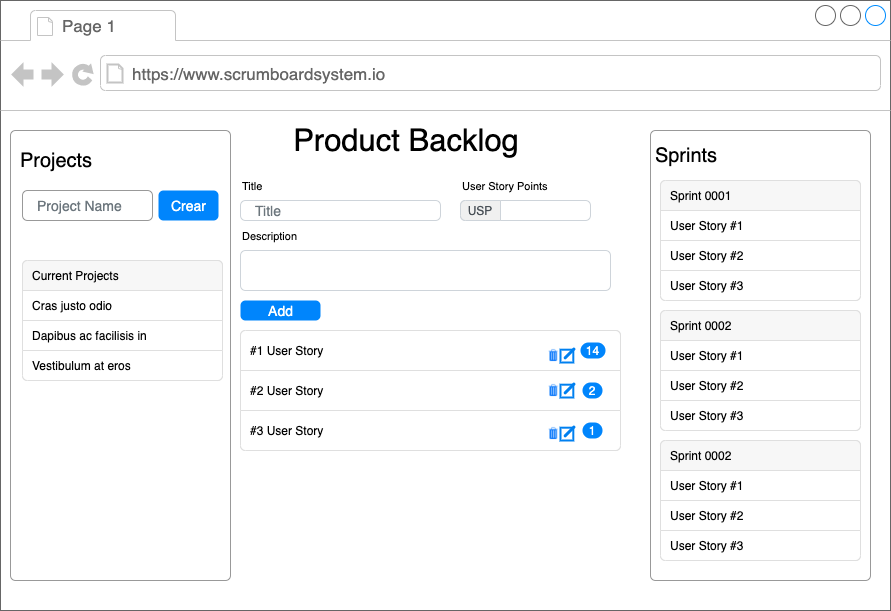

The diagram above was exported from draw.io. Its source (the exported page's mxGraphModel, read from the mxfile embedded in the PNG):
<mxGraphModel dx="2253" dy="1963" grid="1" gridSize="10" guides="1" tooltips="1" connect="1" arrows="1" fold="1" page="1" pageScale="1" pageWidth="827" pageHeight="1169" math="0" shadow="0">
  <root>
    <mxCell id="0" />
    <mxCell id="1" parent="0" />
    <mxCell id="Etp74tlk-zk17ViT7KVP-96" value="" style="group" vertex="1" connectable="0" parent="1">
      <mxGeometry x="-420" y="-120" width="890" height="610" as="geometry" />
    </mxCell>
    <mxCell id="Etp74tlk-zk17ViT7KVP-1" value="" style="strokeWidth=1;shadow=0;dashed=0;align=center;html=1;shape=mxgraph.mockup.containers.browserWindow;rSize=0;strokeColor=#666666;strokeColor2=#008cff;strokeColor3=#c4c4c4;mainText=,;recursiveResize=0;" vertex="1" parent="Etp74tlk-zk17ViT7KVP-96">
      <mxGeometry width="890" height="610" as="geometry" />
    </mxCell>
    <mxCell id="Etp74tlk-zk17ViT7KVP-2" value="Page 1" style="strokeWidth=1;shadow=0;dashed=0;align=center;html=1;shape=mxgraph.mockup.containers.anchor;fontSize=17;fontColor=#666666;align=left;" vertex="1" parent="Etp74tlk-zk17ViT7KVP-1">
      <mxGeometry x="60" y="12" width="110" height="26" as="geometry" />
    </mxCell>
    <mxCell id="Etp74tlk-zk17ViT7KVP-3" value="https://www.scrumboardsystem.io" style="strokeWidth=1;shadow=0;dashed=0;align=center;html=1;shape=mxgraph.mockup.containers.anchor;rSize=0;fontSize=17;fontColor=#666666;align=left;" vertex="1" parent="Etp74tlk-zk17ViT7KVP-1">
      <mxGeometry x="130" y="60" width="250" height="26" as="geometry" />
    </mxCell>
    <mxCell id="Etp74tlk-zk17ViT7KVP-23" value="Product Backlog" style="text;html=1;strokeColor=none;fillColor=none;align=center;verticalAlign=middle;whiteSpace=wrap;rounded=0;fontSize=31;" vertex="1" parent="Etp74tlk-zk17ViT7KVP-1">
      <mxGeometry x="266" y="130" width="280" height="20" as="geometry" />
    </mxCell>
    <mxCell id="Etp74tlk-zk17ViT7KVP-76" value="z&lt;" style="group;fontStyle=2" vertex="1" connectable="0" parent="Etp74tlk-zk17ViT7KVP-1">
      <mxGeometry x="650" y="130" width="220" height="450" as="geometry" />
    </mxCell>
    <mxCell id="Etp74tlk-zk17ViT7KVP-24" value="" style="html=1;shadow=0;dashed=0;shape=mxgraph.bootstrap.rrect;rSize=5;strokeColor=#999999;strokeWidth=1;fillColor=#FFFFFF;fontColor=#6C767D;whiteSpace=wrap;align=left;verticalAlign=middle;spacingLeft=10;fontSize=14;spacing=10;" vertex="1" parent="Etp74tlk-zk17ViT7KVP-76">
      <mxGeometry width="220" height="450" as="geometry" />
    </mxCell>
    <mxCell id="Etp74tlk-zk17ViT7KVP-25" value="Sprints" style="text;html=1;strokeColor=none;fillColor=none;align=center;verticalAlign=middle;whiteSpace=wrap;rounded=0;fontSize=20;" vertex="1" parent="Etp74tlk-zk17ViT7KVP-76">
      <mxGeometry x="16" y="15" width="40" height="20" as="geometry" />
    </mxCell>
    <mxCell id="Etp74tlk-zk17ViT7KVP-27" value="" style="html=1;shadow=0;dashed=0;shape=mxgraph.bootstrap.rrect;rSize=5;strokeColor=#DFDFDF;html=1;whiteSpace=wrap;fillColor=#FFFFFF;fontColor=#000000;" vertex="1" parent="Etp74tlk-zk17ViT7KVP-76">
      <mxGeometry x="10" y="50" width="200" height="120" as="geometry" />
    </mxCell>
    <mxCell id="Etp74tlk-zk17ViT7KVP-28" value="Sprint 0001" style="html=1;shadow=0;dashed=0;shape=mxgraph.bootstrap.topButton;strokeColor=inherit;fillColor=#F7F7F7;rSize=5;perimeter=none;whiteSpace=wrap;resizeWidth=1;align=left;spacing=10;" vertex="1" parent="Etp74tlk-zk17ViT7KVP-27">
      <mxGeometry width="200" height="30" relative="1" as="geometry" />
    </mxCell>
    <mxCell id="Etp74tlk-zk17ViT7KVP-29" value="User Story #1" style="strokeColor=inherit;fillColor=inherit;gradientColor=inherit;fontColor=inherit;html=1;shadow=0;dashed=0;perimeter=none;whiteSpace=wrap;resizeWidth=1;align=left;spacing=10;" vertex="1" parent="Etp74tlk-zk17ViT7KVP-27">
      <mxGeometry width="200" height="30" relative="1" as="geometry">
        <mxPoint y="30" as="offset" />
      </mxGeometry>
    </mxCell>
    <mxCell id="Etp74tlk-zk17ViT7KVP-30" value="User Story #2" style="strokeColor=inherit;fillColor=inherit;gradientColor=inherit;fontColor=inherit;html=1;shadow=0;dashed=0;perimeter=none;whiteSpace=wrap;resizeWidth=1;align=left;spacing=10;" vertex="1" parent="Etp74tlk-zk17ViT7KVP-27">
      <mxGeometry width="200" height="30" relative="1" as="geometry">
        <mxPoint y="60" as="offset" />
      </mxGeometry>
    </mxCell>
    <mxCell id="Etp74tlk-zk17ViT7KVP-31" value="User Story #3" style="strokeColor=inherit;fillColor=inherit;gradientColor=inherit;fontColor=inherit;html=1;shadow=0;dashed=0;shape=mxgraph.bootstrap.bottomButton;rSize=5;perimeter=none;whiteSpace=wrap;resizeWidth=1;resizeHeight=0;align=left;spacing=10;" vertex="1" parent="Etp74tlk-zk17ViT7KVP-27">
      <mxGeometry y="1" width="200" height="30" relative="1" as="geometry">
        <mxPoint y="-30" as="offset" />
      </mxGeometry>
    </mxCell>
    <mxCell id="Etp74tlk-zk17ViT7KVP-32" value="" style="html=1;shadow=0;dashed=0;shape=mxgraph.bootstrap.rrect;rSize=5;strokeColor=#DFDFDF;html=1;whiteSpace=wrap;fillColor=#FFFFFF;fontColor=#000000;" vertex="1" parent="Etp74tlk-zk17ViT7KVP-76">
      <mxGeometry x="10" y="180" width="200" height="120" as="geometry" />
    </mxCell>
    <mxCell id="Etp74tlk-zk17ViT7KVP-33" value="Sprint 0002" style="html=1;shadow=0;dashed=0;shape=mxgraph.bootstrap.topButton;strokeColor=inherit;fillColor=#F7F7F7;rSize=5;perimeter=none;whiteSpace=wrap;resizeWidth=1;align=left;spacing=10;" vertex="1" parent="Etp74tlk-zk17ViT7KVP-32">
      <mxGeometry width="200" height="30" relative="1" as="geometry" />
    </mxCell>
    <mxCell id="Etp74tlk-zk17ViT7KVP-34" value="User Story #1" style="strokeColor=inherit;fillColor=inherit;gradientColor=inherit;fontColor=inherit;html=1;shadow=0;dashed=0;perimeter=none;whiteSpace=wrap;resizeWidth=1;align=left;spacing=10;" vertex="1" parent="Etp74tlk-zk17ViT7KVP-32">
      <mxGeometry width="200" height="30" relative="1" as="geometry">
        <mxPoint y="30" as="offset" />
      </mxGeometry>
    </mxCell>
    <mxCell id="Etp74tlk-zk17ViT7KVP-35" value="User Story #2" style="strokeColor=inherit;fillColor=inherit;gradientColor=inherit;fontColor=inherit;html=1;shadow=0;dashed=0;perimeter=none;whiteSpace=wrap;resizeWidth=1;align=left;spacing=10;" vertex="1" parent="Etp74tlk-zk17ViT7KVP-32">
      <mxGeometry width="200" height="30" relative="1" as="geometry">
        <mxPoint y="60" as="offset" />
      </mxGeometry>
    </mxCell>
    <mxCell id="Etp74tlk-zk17ViT7KVP-36" value="User Story #3" style="strokeColor=inherit;fillColor=inherit;gradientColor=inherit;fontColor=inherit;html=1;shadow=0;dashed=0;shape=mxgraph.bootstrap.bottomButton;rSize=5;perimeter=none;whiteSpace=wrap;resizeWidth=1;resizeHeight=0;align=left;spacing=10;" vertex="1" parent="Etp74tlk-zk17ViT7KVP-32">
      <mxGeometry y="1" width="200" height="30" relative="1" as="geometry">
        <mxPoint y="-30" as="offset" />
      </mxGeometry>
    </mxCell>
    <mxCell id="Etp74tlk-zk17ViT7KVP-37" value="" style="html=1;shadow=0;dashed=0;shape=mxgraph.bootstrap.rrect;rSize=5;strokeColor=#DFDFDF;html=1;whiteSpace=wrap;fillColor=#FFFFFF;fontColor=#000000;" vertex="1" parent="Etp74tlk-zk17ViT7KVP-76">
      <mxGeometry x="10" y="310" width="200" height="120" as="geometry" />
    </mxCell>
    <mxCell id="Etp74tlk-zk17ViT7KVP-38" value="Sprint 0002" style="html=1;shadow=0;dashed=0;shape=mxgraph.bootstrap.topButton;strokeColor=inherit;fillColor=#F7F7F7;rSize=5;perimeter=none;whiteSpace=wrap;resizeWidth=1;align=left;spacing=10;" vertex="1" parent="Etp74tlk-zk17ViT7KVP-37">
      <mxGeometry width="200" height="30" relative="1" as="geometry" />
    </mxCell>
    <mxCell id="Etp74tlk-zk17ViT7KVP-39" value="User Story #1" style="strokeColor=inherit;fillColor=inherit;gradientColor=inherit;fontColor=inherit;html=1;shadow=0;dashed=0;perimeter=none;whiteSpace=wrap;resizeWidth=1;align=left;spacing=10;" vertex="1" parent="Etp74tlk-zk17ViT7KVP-37">
      <mxGeometry width="200" height="30" relative="1" as="geometry">
        <mxPoint y="30" as="offset" />
      </mxGeometry>
    </mxCell>
    <mxCell id="Etp74tlk-zk17ViT7KVP-40" value="User Story #2" style="strokeColor=inherit;fillColor=inherit;gradientColor=inherit;fontColor=inherit;html=1;shadow=0;dashed=0;perimeter=none;whiteSpace=wrap;resizeWidth=1;align=left;spacing=10;" vertex="1" parent="Etp74tlk-zk17ViT7KVP-37">
      <mxGeometry width="200" height="30" relative="1" as="geometry">
        <mxPoint y="60" as="offset" />
      </mxGeometry>
    </mxCell>
    <mxCell id="Etp74tlk-zk17ViT7KVP-41" value="User Story #3" style="strokeColor=inherit;fillColor=inherit;gradientColor=inherit;fontColor=inherit;html=1;shadow=0;dashed=0;shape=mxgraph.bootstrap.bottomButton;rSize=5;perimeter=none;whiteSpace=wrap;resizeWidth=1;resizeHeight=0;align=left;spacing=10;" vertex="1" parent="Etp74tlk-zk17ViT7KVP-37">
      <mxGeometry y="1" width="200" height="30" relative="1" as="geometry">
        <mxPoint y="-30" as="offset" />
      </mxGeometry>
    </mxCell>
    <mxCell id="Etp74tlk-zk17ViT7KVP-77" value="" style="group" vertex="1" connectable="0" parent="Etp74tlk-zk17ViT7KVP-1">
      <mxGeometry x="10" y="130" width="220" height="450" as="geometry" />
    </mxCell>
    <mxCell id="Etp74tlk-zk17ViT7KVP-9" value="" style="html=1;shadow=0;dashed=0;shape=mxgraph.bootstrap.rrect;rSize=5;strokeColor=#999999;strokeWidth=1;fillColor=#FFFFFF;fontColor=#6C767D;whiteSpace=wrap;align=left;verticalAlign=middle;spacingLeft=10;fontSize=14;spacing=10;" vertex="1" parent="Etp74tlk-zk17ViT7KVP-77">
      <mxGeometry width="220" height="450" as="geometry" />
    </mxCell>
    <mxCell id="Etp74tlk-zk17ViT7KVP-15" value="Crear" style="html=1;shadow=0;dashed=0;shape=mxgraph.bootstrap.rrect;rSize=5;fillColor=#0085FC;strokeColor=none;align=center;spacing=15;fontSize=14;fontColor=#ffffff;" vertex="1" parent="Etp74tlk-zk17ViT7KVP-77">
      <mxGeometry x="148" y="60" width="60" height="30" as="geometry" />
    </mxCell>
    <mxCell id="Etp74tlk-zk17ViT7KVP-16" value="" style="html=1;shadow=0;dashed=0;shape=mxgraph.bootstrap.rrect;rSize=5;strokeColor=#DFDFDF;html=1;whiteSpace=wrap;fillColor=#FFFFFF;fontColor=#000000;" vertex="1" parent="Etp74tlk-zk17ViT7KVP-77">
      <mxGeometry x="12" y="130" width="200" height="120" as="geometry" />
    </mxCell>
    <mxCell id="Etp74tlk-zk17ViT7KVP-17" value="Current Projects" style="html=1;shadow=0;dashed=0;shape=mxgraph.bootstrap.topButton;strokeColor=inherit;fillColor=#F7F7F7;rSize=5;perimeter=none;whiteSpace=wrap;resizeWidth=1;align=left;spacing=10;" vertex="1" parent="Etp74tlk-zk17ViT7KVP-16">
      <mxGeometry width="200" height="30" relative="1" as="geometry" />
    </mxCell>
    <mxCell id="Etp74tlk-zk17ViT7KVP-18" value="Cras justo odio" style="strokeColor=inherit;fillColor=inherit;gradientColor=inherit;fontColor=inherit;html=1;shadow=0;dashed=0;perimeter=none;whiteSpace=wrap;resizeWidth=1;align=left;spacing=10;" vertex="1" parent="Etp74tlk-zk17ViT7KVP-16">
      <mxGeometry width="200" height="30" relative="1" as="geometry">
        <mxPoint y="30" as="offset" />
      </mxGeometry>
    </mxCell>
    <mxCell id="Etp74tlk-zk17ViT7KVP-19" value="Dapibus ac facilisis in" style="strokeColor=inherit;fillColor=inherit;gradientColor=inherit;fontColor=inherit;html=1;shadow=0;dashed=0;perimeter=none;whiteSpace=wrap;resizeWidth=1;align=left;spacing=10;" vertex="1" parent="Etp74tlk-zk17ViT7KVP-16">
      <mxGeometry width="200" height="30" relative="1" as="geometry">
        <mxPoint y="60" as="offset" />
      </mxGeometry>
    </mxCell>
    <mxCell id="Etp74tlk-zk17ViT7KVP-20" value="Vestibulum at eros" style="strokeColor=inherit;fillColor=inherit;gradientColor=inherit;fontColor=inherit;html=1;shadow=0;dashed=0;shape=mxgraph.bootstrap.bottomButton;rSize=5;perimeter=none;whiteSpace=wrap;resizeWidth=1;resizeHeight=0;align=left;spacing=10;" vertex="1" parent="Etp74tlk-zk17ViT7KVP-16">
      <mxGeometry y="1" width="200" height="30" relative="1" as="geometry">
        <mxPoint y="-30" as="offset" />
      </mxGeometry>
    </mxCell>
    <mxCell id="Etp74tlk-zk17ViT7KVP-26" value="Projects" style="text;html=1;strokeColor=none;fillColor=none;align=center;verticalAlign=middle;whiteSpace=wrap;rounded=0;fontSize=20;" vertex="1" parent="Etp74tlk-zk17ViT7KVP-77">
      <mxGeometry x="26" y="20" width="40" height="20" as="geometry" />
    </mxCell>
    <mxCell id="Etp74tlk-zk17ViT7KVP-11" value="Project Name" style="html=1;shadow=0;dashed=0;shape=mxgraph.bootstrap.rrect;rSize=5;fillColor=#ffffff;strokeColor=#999999;align=left;spacing=15;fontSize=14;fontColor=#6C767D;" vertex="1" parent="Etp74tlk-zk17ViT7KVP-77">
      <mxGeometry x="12" y="60" width="130" height="30" as="geometry" />
    </mxCell>
    <mxCell id="Etp74tlk-zk17ViT7KVP-59" value="Title" style="fillColor=none;strokeColor=none;align=left;fontSize=11;" vertex="1" parent="Etp74tlk-zk17ViT7KVP-1">
      <mxGeometry x="240" y="170" width="100" height="30" as="geometry" />
    </mxCell>
    <mxCell id="Etp74tlk-zk17ViT7KVP-60" value="Title" style="html=1;shadow=0;dashed=0;shape=mxgraph.bootstrap.rrect;rSize=5;fillColor=#ffffff;strokeColor=#CED4DA;align=left;spacing=15;fontSize=14;fontColor=#6C767D;" vertex="1" parent="Etp74tlk-zk17ViT7KVP-1">
      <mxGeometry x="240" y="200" width="200" height="20" as="geometry" />
    </mxCell>
    <mxCell id="Etp74tlk-zk17ViT7KVP-63" value="User Story Points" style="fillColor=none;strokeColor=none;align=left;fontSize=11;" vertex="1" parent="Etp74tlk-zk17ViT7KVP-1">
      <mxGeometry x="460" y="170" width="100" height="30" as="geometry" />
    </mxCell>
    <mxCell id="Etp74tlk-zk17ViT7KVP-64" value="" style="html=1;shadow=0;dashed=0;shape=mxgraph.bootstrap.rrect;rSize=5;fillColor=#ffffff;strokeColor=#CED4DA;align=left;spacingLeft=50;fontSize=14;fontColor=#6C767D;" vertex="1" parent="Etp74tlk-zk17ViT7KVP-1">
      <mxGeometry x="460" y="200" width="130" height="20" as="geometry" />
    </mxCell>
    <mxCell id="Etp74tlk-zk17ViT7KVP-65" value="USP" style="html=1;shadow=0;dashed=0;shape=mxgraph.bootstrap.leftButton;rSize=5;strokeColor=#CED4DA;fillColor=#f0f0f0;whiteSpace=wrap;resizeHeight=1;fontColor=#495057;" vertex="1" parent="Etp74tlk-zk17ViT7KVP-64">
      <mxGeometry width="40" height="20" relative="1" as="geometry" />
    </mxCell>
    <mxCell id="Etp74tlk-zk17ViT7KVP-66" value="Description" style="fillColor=none;strokeColor=none;align=left;fontSize=11;" vertex="1" parent="Etp74tlk-zk17ViT7KVP-1">
      <mxGeometry x="240" y="220" width="100" height="30" as="geometry" />
    </mxCell>
    <mxCell id="Etp74tlk-zk17ViT7KVP-67" value="" style="html=1;shadow=0;dashed=0;shape=mxgraph.bootstrap.rrect;rSize=5;fillColor=#ffffff;strokeColor=#CED4DA;align=left;spacing=15;fontSize=14;fontColor=#6C767D;" vertex="1" parent="Etp74tlk-zk17ViT7KVP-1">
      <mxGeometry x="240" y="250" width="370" height="40" as="geometry" />
    </mxCell>
    <mxCell id="Etp74tlk-zk17ViT7KVP-75" value="Add" style="html=1;shadow=0;dashed=0;shape=mxgraph.bootstrap.rrect;rSize=5;fillColor=#0085FC;strokeColor=none;align=center;spacing=15;fontSize=14;fontColor=#ffffff;" vertex="1" parent="Etp74tlk-zk17ViT7KVP-1">
      <mxGeometry x="240" y="300" width="80" height="20" as="geometry" />
    </mxCell>
    <mxCell id="Etp74tlk-zk17ViT7KVP-78" value="" style="html=1;shadow=0;dashed=0;shape=mxgraph.bootstrap.rrect;rSize=5;strokeColor=#DFDFDF;html=1;whiteSpace=wrap;fillColor=#FFFFFF;fontColor=#000000;" vertex="1" parent="Etp74tlk-zk17ViT7KVP-1">
      <mxGeometry x="240" y="330" width="380" height="120" as="geometry" />
    </mxCell>
    <mxCell id="Etp74tlk-zk17ViT7KVP-79" value="#1 User Story" style="strokeColor=inherit;fillColor=inherit;gradientColor=inherit;fontColor=inherit;html=1;shadow=0;dashed=0;shape=mxgraph.bootstrap.topButton;rSize=5;perimeter=none;whiteSpace=wrap;resizeWidth=1;align=left;spacing=10;" vertex="1" parent="Etp74tlk-zk17ViT7KVP-78">
      <mxGeometry width="380" height="40" relative="1" as="geometry" />
    </mxCell>
    <mxCell id="Etp74tlk-zk17ViT7KVP-80" value="14" style="strokeColor=inherit;fillColor=inherit;gradientColor=inherit;fontColor=inherit;html=1;shadow=0;dashed=0;shape=mxgraph.bootstrap.rrect;rSize=8;fillColor=#0085FC;strokeColor=none;fontColor=#ffffff;whiteSpace=wrap;" vertex="1" parent="Etp74tlk-zk17ViT7KVP-79">
      <mxGeometry x="1" y="0.5" width="25" height="16" relative="1" as="geometry">
        <mxPoint x="-40" y="-8" as="offset" />
      </mxGeometry>
    </mxCell>
    <mxCell id="Etp74tlk-zk17ViT7KVP-93" value="" style="group" vertex="1" connectable="0" parent="Etp74tlk-zk17ViT7KVP-79">
      <mxGeometry x="306" y="18" width="28" height="14" as="geometry" />
    </mxCell>
    <mxCell id="Etp74tlk-zk17ViT7KVP-94" value="" style="html=1;verticalLabelPosition=bottom;align=center;labelBackgroundColor=#ffffff;verticalAlign=top;strokeWidth=2;strokeColor=#0080F0;shadow=0;dashed=0;shape=mxgraph.ios7.icons.edit;fontSize=11;" vertex="1" parent="Etp74tlk-zk17ViT7KVP-93">
      <mxGeometry x="14" width="14" height="14" as="geometry" />
    </mxCell>
    <mxCell id="Etp74tlk-zk17ViT7KVP-95" value="" style="shape=image;html=1;verticalAlign=top;verticalLabelPosition=bottom;labelBackgroundColor=#ffffff;imageAspect=0;aspect=fixed;image=https://cdn1.iconfinder.com/data/icons/hawcons/32/698908-icon-27-trash-can-128.png;fontSize=11;" vertex="1" parent="Etp74tlk-zk17ViT7KVP-93">
      <mxGeometry width="14" height="14" as="geometry" />
    </mxCell>
    <mxCell id="Etp74tlk-zk17ViT7KVP-81" value="#2 User Story" style="strokeColor=inherit;fillColor=inherit;gradientColor=inherit;fontColor=inherit;html=1;shadow=0;dashed=0;perimeter=none;whiteSpace=wrap;resizeWidth=1;align=left;spacing=10;" vertex="1" parent="Etp74tlk-zk17ViT7KVP-78">
      <mxGeometry width="380" height="40" relative="1" as="geometry">
        <mxPoint y="40" as="offset" />
      </mxGeometry>
    </mxCell>
    <mxCell id="Etp74tlk-zk17ViT7KVP-82" value="2" style="strokeColor=inherit;fillColor=inherit;gradientColor=inherit;fontColor=inherit;html=1;shadow=0;dashed=0;shape=mxgraph.bootstrap.rrect;rSize=8;fillColor=#0085FC;strokeColor=none;fontColor=#ffffff;whiteSpace=wrap;" vertex="1" parent="Etp74tlk-zk17ViT7KVP-81">
      <mxGeometry x="1" y="0.5" width="20" height="16" relative="1" as="geometry">
        <mxPoint x="-38" y="-8" as="offset" />
      </mxGeometry>
    </mxCell>
    <mxCell id="Etp74tlk-zk17ViT7KVP-90" value="" style="group" vertex="1" connectable="0" parent="Etp74tlk-zk17ViT7KVP-81">
      <mxGeometry x="306" y="13" width="28" height="14" as="geometry" />
    </mxCell>
    <mxCell id="Etp74tlk-zk17ViT7KVP-91" value="" style="html=1;verticalLabelPosition=bottom;align=center;labelBackgroundColor=#ffffff;verticalAlign=top;strokeWidth=2;strokeColor=#0080F0;shadow=0;dashed=0;shape=mxgraph.ios7.icons.edit;fontSize=11;" vertex="1" parent="Etp74tlk-zk17ViT7KVP-90">
      <mxGeometry x="14" width="14" height="14" as="geometry" />
    </mxCell>
    <mxCell id="Etp74tlk-zk17ViT7KVP-92" value="" style="shape=image;html=1;verticalAlign=top;verticalLabelPosition=bottom;labelBackgroundColor=#ffffff;imageAspect=0;aspect=fixed;image=https://cdn1.iconfinder.com/data/icons/hawcons/32/698908-icon-27-trash-can-128.png;fontSize=11;" vertex="1" parent="Etp74tlk-zk17ViT7KVP-90">
      <mxGeometry width="14" height="14" as="geometry" />
    </mxCell>
    <mxCell id="Etp74tlk-zk17ViT7KVP-83" value="#3 User Story" style="strokeColor=inherit;fillColor=inherit;gradientColor=inherit;fontColor=inherit;html=1;shadow=0;dashed=0;shape=mxgraph.bootstrap.bottomButton;rSize=5;perimeter=none;whiteSpace=wrap;resizeWidth=1;resizeHeight=0;align=left;spacing=10;" vertex="1" parent="Etp74tlk-zk17ViT7KVP-78">
      <mxGeometry y="1" width="380" height="40" relative="1" as="geometry">
        <mxPoint y="-40" as="offset" />
      </mxGeometry>
    </mxCell>
    <mxCell id="Etp74tlk-zk17ViT7KVP-84" value="1" style="strokeColor=inherit;fillColor=inherit;gradientColor=inherit;fontColor=inherit;html=1;shadow=0;dashed=0;shape=mxgraph.bootstrap.rrect;rSize=8;fillColor=#0085FC;strokeColor=none;fontColor=#ffffff;whiteSpace=wrap;" vertex="1" parent="Etp74tlk-zk17ViT7KVP-83">
      <mxGeometry x="1" y="0.5" width="20" height="16" relative="1" as="geometry">
        <mxPoint x="-38" y="-8" as="offset" />
      </mxGeometry>
    </mxCell>
    <mxCell id="Etp74tlk-zk17ViT7KVP-89" value="" style="group" vertex="1" connectable="0" parent="Etp74tlk-zk17ViT7KVP-83">
      <mxGeometry x="306" y="16" width="28" height="14" as="geometry" />
    </mxCell>
    <mxCell id="Etp74tlk-zk17ViT7KVP-85" value="" style="html=1;verticalLabelPosition=bottom;align=center;labelBackgroundColor=#ffffff;verticalAlign=top;strokeWidth=2;strokeColor=#0080F0;shadow=0;dashed=0;shape=mxgraph.ios7.icons.edit;fontSize=11;" vertex="1" parent="Etp74tlk-zk17ViT7KVP-89">
      <mxGeometry x="14" width="14" height="14" as="geometry" />
    </mxCell>
    <mxCell id="Etp74tlk-zk17ViT7KVP-86" value="" style="shape=image;html=1;verticalAlign=top;verticalLabelPosition=bottom;labelBackgroundColor=#ffffff;imageAspect=0;aspect=fixed;image=https://cdn1.iconfinder.com/data/icons/hawcons/32/698908-icon-27-trash-can-128.png;fontSize=11;" vertex="1" parent="Etp74tlk-zk17ViT7KVP-89">
      <mxGeometry width="14" height="14" as="geometry" />
    </mxCell>
  </root>
</mxGraphModel>